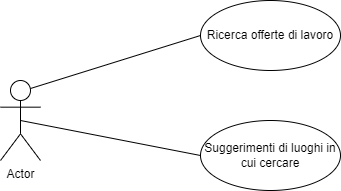

The diagram above was exported from draw.io. Its source (the exported page's mxGraphModel, read from the mxfile embedded in the PNG):
<mxGraphModel dx="2062" dy="1158" grid="1" gridSize="10" guides="1" tooltips="1" connect="1" arrows="1" fold="1" page="1" pageScale="1" pageWidth="827" pageHeight="1169" math="0" shadow="0">
  <root>
    <mxCell id="S59_6jSk03ramTkUjYt7-0" />
    <mxCell id="S59_6jSk03ramTkUjYt7-1" parent="S59_6jSk03ramTkUjYt7-0" />
    <mxCell id="S59_6jSk03ramTkUjYt7-2" value="Actor" style="shape=umlActor;verticalLabelPosition=bottom;verticalAlign=top;html=1;" vertex="1" parent="S59_6jSk03ramTkUjYt7-1">
      <mxGeometry x="160" y="240" width="40" height="80" as="geometry" />
    </mxCell>
    <mxCell id="S59_6jSk03ramTkUjYt7-3" value="Ricerca offerte di lavoro" style="ellipse;whiteSpace=wrap;html=1;" vertex="1" parent="S59_6jSk03ramTkUjYt7-1">
      <mxGeometry x="360" y="160" width="140" height="70" as="geometry" />
    </mxCell>
    <mxCell id="S59_6jSk03ramTkUjYt7-4" value="Suggerimenti di luoghi in cui cercare" style="ellipse;whiteSpace=wrap;html=1;" vertex="1" parent="S59_6jSk03ramTkUjYt7-1">
      <mxGeometry x="360" y="280" width="140" height="70" as="geometry" />
    </mxCell>
    <mxCell id="S59_6jSk03ramTkUjYt7-6" value="" style="endArrow=none;html=1;entryX=0;entryY=0.5;entryDx=0;entryDy=0;" edge="1" parent="S59_6jSk03ramTkUjYt7-1" target="S59_6jSk03ramTkUjYt7-3">
      <mxGeometry width="50" height="50" relative="1" as="geometry">
        <mxPoint x="190" y="248" as="sourcePoint" />
        <mxPoint x="230" y="420" as="targetPoint" />
      </mxGeometry>
    </mxCell>
    <mxCell id="S59_6jSk03ramTkUjYt7-7" value="" style="endArrow=none;html=1;entryX=0;entryY=0.5;entryDx=0;entryDy=0;exitX=0.5;exitY=0.5;exitDx=0;exitDy=0;exitPerimeter=0;" edge="1" parent="S59_6jSk03ramTkUjYt7-1" source="S59_6jSk03ramTkUjYt7-2" target="S59_6jSk03ramTkUjYt7-4">
      <mxGeometry width="50" height="50" relative="1" as="geometry">
        <mxPoint x="250" y="390" as="sourcePoint" />
        <mxPoint x="300" y="340" as="targetPoint" />
      </mxGeometry>
    </mxCell>
  </root>
</mxGraphModel>